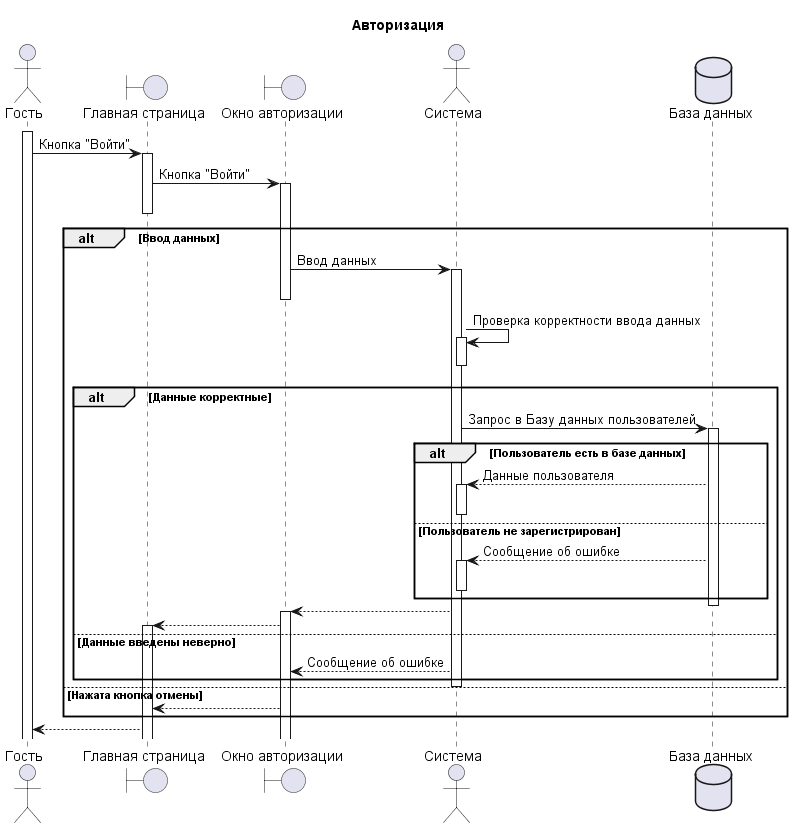

The diagram above was rendered by PlantUML. Its source (embedded in the PNG):
@startuml
title Авторизация


actor "Гость" as Guest
activate Guest
boundary "Главная страница" as Main_page
Guest -> Main_page ++ : Кнопка "Войти"

boundary "Окно авторизации" as auth
Main_page -> auth ++ : Кнопка "Войти"
deactivate Main_page

actor "Система" as System

database "База данных" as DB
alt Ввод данных
    auth -> System ++ : Ввод данных  
    deactivate auth
    System -> System ++ : Проверка корректности ввода данных
    deactivate System
    alt Данные корректные 
        System -> DB ++ : Запрос в Базу данных пользователей 
        
        alt Пользователь есть в базе данных
            DB --> System ++ : Данные пользователя
            deactivate System 
        else Пользователь не зарегистрирован
            DB -->  System ++ : Сообщение об ошибке 
            deactivate System
        end        
        deactivate DB
        System --> auth ++
        auth -->Main_page ++
    else Данные введены неверно
        System -->  auth : Сообщение об ошибке 
    end 
    deactivate System
else Нажата кнопка отмены
    auth -->  Main_page   
end 
Main_page --> Guest







@enduml